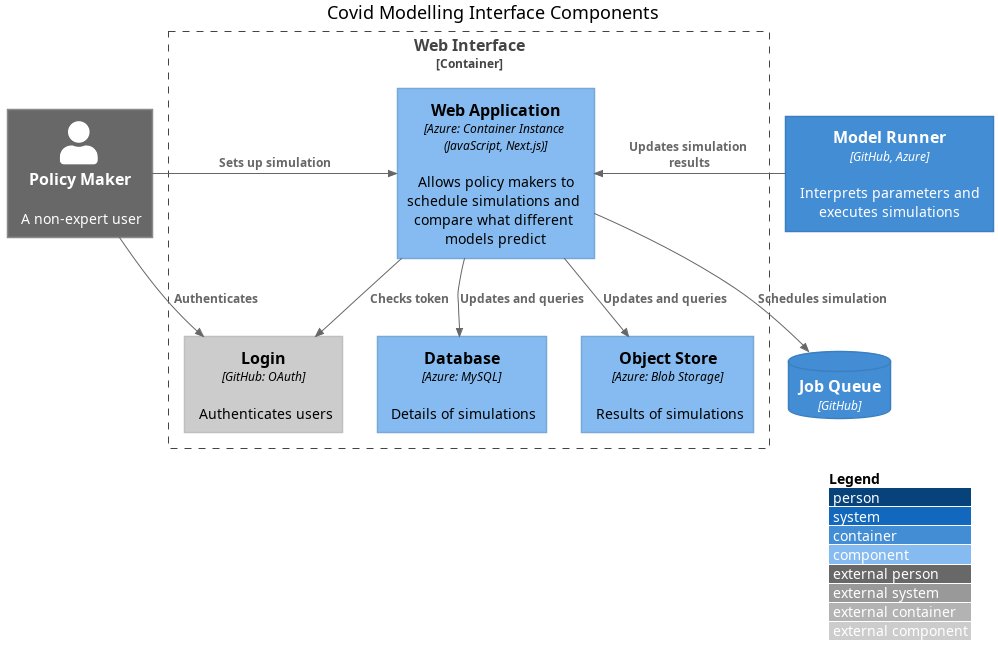

The diagram above was rendered by PlantUML. Its source (embedded in the PNG):
@startuml
!include <c4/C4_Component.puml>

'ref http://plantuml.com/stdlib

LAYOUT_WITH_LEGEND()

title Covid Modelling Interface Components

Person_Ext(policy_maker, "Policy Maker" , "A non-expert user" )

Container_Boundary(ui, "Web Interface") {
  Component(web, "Web Application", "Azure: Container Instance (JavaScript, Next.js)", "Allows policy makers to schedule simulations and compare what different models predict")
  Component(db, "Database", "Azure: MySQL", "Details of simulations")
  Component(blobs, "Object Store", "Azure: Blob Storage", "Results of simulations")
  Component_Ext(auth, "Login", "GitHub: OAuth", "Authenticates users")
}
ContainerDb(queue, "Job Queue", "GitHub")
Container(model_runner, "Model Runner", "GitHub, Azure", "Interprets parameters and executes simulations")

Rel_Down(policy_maker, auth, "Authenticates")
Rel_Right(policy_maker, web, "Sets up simulation")
Rel_Down(web, auth, "Checks token")
Rel(web, queue, "Schedules simulation")
Rel(web, db, "Updates and queries")
Rel(web, blobs, "Updates and queries")
Rel_Left(model_runner, web, "Updates simulation results")
@enduml